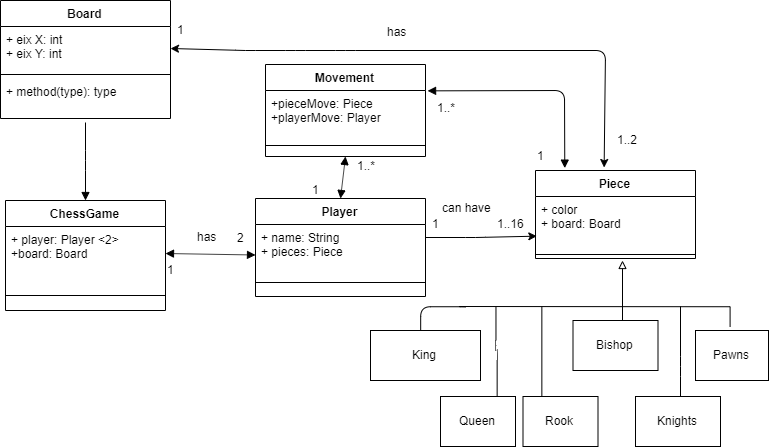

The diagram above was exported from draw.io. Its source (the exported page's mxGraphModel, read from the mxfile embedded in the PNG):
<mxGraphModel dx="1071" dy="552" grid="1" gridSize="10" guides="1" tooltips="1" connect="1" arrows="1" fold="1" page="1" pageScale="1" pageWidth="827" pageHeight="1169" math="0" shadow="0">
  <root>
    <mxCell id="0" />
    <mxCell id="1" parent="0" />
    <mxCell id="EkYGtFLfqLOv0gw5yqdX-2" value="Piece" style="swimlane;fontStyle=1;align=center;verticalAlign=top;childLayout=stackLayout;horizontal=1;startSize=26;horizontalStack=0;resizeParent=1;resizeParentMax=0;resizeLast=0;collapsible=1;marginBottom=0;" parent="1" vertex="1">
      <mxGeometry x="585" y="520" width="160" height="88" as="geometry">
        <mxRectangle x="170" y="110" width="60" height="26" as="alternateBounds" />
      </mxGeometry>
    </mxCell>
    <mxCell id="EkYGtFLfqLOv0gw5yqdX-3" value="+ color&#10;+ board: Board" style="text;strokeColor=none;fillColor=none;align=left;verticalAlign=top;spacingLeft=4;spacingRight=4;overflow=hidden;rotatable=0;points=[[0,0.5],[1,0.5]];portConstraint=eastwest;" parent="EkYGtFLfqLOv0gw5yqdX-2" vertex="1">
      <mxGeometry y="26" width="160" height="54" as="geometry" />
    </mxCell>
    <mxCell id="EkYGtFLfqLOv0gw5yqdX-4" value="" style="line;strokeWidth=1;fillColor=none;align=left;verticalAlign=middle;spacingTop=-1;spacingLeft=3;spacingRight=3;rotatable=0;labelPosition=right;points=[];portConstraint=eastwest;" parent="EkYGtFLfqLOv0gw5yqdX-2" vertex="1">
      <mxGeometry y="80" width="160" height="8" as="geometry" />
    </mxCell>
    <mxCell id="EkYGtFLfqLOv0gw5yqdX-6" value="Player" style="swimlane;fontStyle=1;align=center;verticalAlign=top;childLayout=stackLayout;horizontal=1;startSize=26;horizontalStack=0;resizeParent=1;resizeParentMax=0;resizeLast=0;collapsible=1;marginBottom=0;" parent="1" vertex="1">
      <mxGeometry x="305" y="548" width="170" height="98" as="geometry" />
    </mxCell>
    <mxCell id="EkYGtFLfqLOv0gw5yqdX-7" value="+ name: String&#10;+ pieces: Piece" style="text;strokeColor=none;fillColor=none;align=left;verticalAlign=top;spacingLeft=4;spacingRight=4;overflow=hidden;rotatable=0;points=[[0,0.5],[1,0.5]];portConstraint=eastwest;" parent="EkYGtFLfqLOv0gw5yqdX-6" vertex="1">
      <mxGeometry y="26" width="170" height="44" as="geometry" />
    </mxCell>
    <mxCell id="EkYGtFLfqLOv0gw5yqdX-8" value="" style="line;strokeWidth=1;fillColor=none;align=left;verticalAlign=middle;spacingTop=-1;spacingLeft=3;spacingRight=3;rotatable=0;labelPosition=right;points=[];portConstraint=eastwest;" parent="EkYGtFLfqLOv0gw5yqdX-6" vertex="1">
      <mxGeometry y="70" width="170" height="28" as="geometry" />
    </mxCell>
    <mxCell id="EkYGtFLfqLOv0gw5yqdX-14" value="Board" style="swimlane;fontStyle=1;align=center;verticalAlign=top;childLayout=stackLayout;horizontal=1;startSize=26;horizontalStack=0;resizeParent=1;resizeParentMax=0;resizeLast=0;collapsible=1;marginBottom=0;" parent="1" vertex="1">
      <mxGeometry x="50" y="350" width="170" height="118" as="geometry" />
    </mxCell>
    <mxCell id="EkYGtFLfqLOv0gw5yqdX-15" value="+ eix X: int&#10;+ eix Y: int" style="text;strokeColor=none;fillColor=none;align=left;verticalAlign=top;spacingLeft=4;spacingRight=4;overflow=hidden;rotatable=0;points=[[0,0.5],[1,0.5]];portConstraint=eastwest;" parent="EkYGtFLfqLOv0gw5yqdX-14" vertex="1">
      <mxGeometry y="26" width="170" height="44" as="geometry" />
    </mxCell>
    <mxCell id="EkYGtFLfqLOv0gw5yqdX-16" value="" style="line;strokeWidth=1;fillColor=none;align=left;verticalAlign=middle;spacingTop=-1;spacingLeft=3;spacingRight=3;rotatable=0;labelPosition=right;points=[];portConstraint=eastwest;" parent="EkYGtFLfqLOv0gw5yqdX-14" vertex="1">
      <mxGeometry y="70" width="170" height="8" as="geometry" />
    </mxCell>
    <mxCell id="EkYGtFLfqLOv0gw5yqdX-17" value="+ method(type): type" style="text;strokeColor=none;fillColor=none;align=left;verticalAlign=top;spacingLeft=4;spacingRight=4;overflow=hidden;rotatable=0;points=[[0,0.5],[1,0.5]];portConstraint=eastwest;" parent="EkYGtFLfqLOv0gw5yqdX-14" vertex="1">
      <mxGeometry y="78" width="170" height="40" as="geometry" />
    </mxCell>
    <mxCell id="EkYGtFLfqLOv0gw5yqdX-19" value="ChessGame" style="swimlane;fontStyle=1;align=center;verticalAlign=top;childLayout=stackLayout;horizontal=1;startSize=26;horizontalStack=0;resizeParent=1;resizeParentMax=0;resizeLast=0;collapsible=1;marginBottom=0;" parent="1" vertex="1">
      <mxGeometry x="55" y="550" width="160" height="110" as="geometry" />
    </mxCell>
    <mxCell id="EkYGtFLfqLOv0gw5yqdX-20" value="+ player: Player &lt;2&gt;&#10;+board: Board" style="text;strokeColor=none;fillColor=none;align=left;verticalAlign=top;spacingLeft=4;spacingRight=4;overflow=hidden;rotatable=0;points=[[0,0.5],[1,0.5]];portConstraint=eastwest;" parent="EkYGtFLfqLOv0gw5yqdX-19" vertex="1">
      <mxGeometry y="26" width="160" height="54" as="geometry" />
    </mxCell>
    <mxCell id="EkYGtFLfqLOv0gw5yqdX-21" value="" style="line;strokeWidth=1;fillColor=none;align=left;verticalAlign=middle;spacingTop=-1;spacingLeft=3;spacingRight=3;rotatable=0;labelPosition=right;points=[];portConstraint=eastwest;" parent="EkYGtFLfqLOv0gw5yqdX-19" vertex="1">
      <mxGeometry y="80" width="160" height="30" as="geometry" />
    </mxCell>
    <mxCell id="EkYGtFLfqLOv0gw5yqdX-28" value="" style="html=1;verticalAlign=bottom;endArrow=block;entryX=0.5;entryY=0;entryDx=0;entryDy=0;" parent="1" target="EkYGtFLfqLOv0gw5yqdX-19" edge="1">
      <mxGeometry width="80" relative="1" as="geometry">
        <mxPoint x="135" y="472" as="sourcePoint" />
        <mxPoint x="55" y="720" as="targetPoint" />
        <Array as="points">
          <mxPoint x="135" y="510" />
        </Array>
      </mxGeometry>
    </mxCell>
    <mxCell id="EkYGtFLfqLOv0gw5yqdX-33" value="2" style="text;html=1;resizable=0;points=[];autosize=1;align=left;verticalAlign=top;spacingTop=-4;" parent="1" vertex="1">
      <mxGeometry x="285" y="578" width="20" height="20" as="geometry" />
    </mxCell>
    <mxCell id="EkYGtFLfqLOv0gw5yqdX-39" value="Bishop" style="html=1;" parent="1" vertex="1">
      <mxGeometry x="622.5" y="670" width="85" height="50" as="geometry" />
    </mxCell>
    <mxCell id="EkYGtFLfqLOv0gw5yqdX-40" value="King" style="html=1;" parent="1" vertex="1">
      <mxGeometry x="420" y="680" width="110" height="50" as="geometry" />
    </mxCell>
    <mxCell id="EkYGtFLfqLOv0gw5yqdX-41" value="Pawns" style="html=1;" parent="1" vertex="1">
      <mxGeometry x="745" y="680" width="73" height="50" as="geometry" />
    </mxCell>
    <mxCell id="EkYGtFLfqLOv0gw5yqdX-42" value="Knights" style="html=1;" parent="1" vertex="1">
      <mxGeometry x="685" y="746" width="85" height="50" as="geometry" />
    </mxCell>
    <mxCell id="EkYGtFLfqLOv0gw5yqdX-43" value="Rook" style="html=1;" parent="1" vertex="1">
      <mxGeometry x="572.5" y="746" width="75" height="50" as="geometry" />
    </mxCell>
    <mxCell id="EkYGtFLfqLOv0gw5yqdX-44" value="Queen" style="html=1;" parent="1" vertex="1">
      <mxGeometry x="490" y="746" width="75" height="50" as="geometry" />
    </mxCell>
    <mxCell id="EkYGtFLfqLOv0gw5yqdX-48" value="" style="html=1;verticalAlign=bottom;endArrow=block;endFill=0;" parent="1" edge="1">
      <mxGeometry x="0.3581" y="-12" width="80" relative="1" as="geometry">
        <mxPoint x="672" y="670" as="sourcePoint" />
        <mxPoint x="672" y="610" as="targetPoint" />
        <mxPoint as="offset" />
      </mxGeometry>
    </mxCell>
    <mxCell id="EkYGtFLfqLOv0gw5yqdX-49" value="" style="endArrow=none;html=1;edgeStyle=orthogonalEdgeStyle;" parent="1" edge="1">
      <mxGeometry relative="1" as="geometry">
        <mxPoint x="515" y="656" as="sourcePoint" />
        <mxPoint x="780" y="656" as="targetPoint" />
        <Array as="points">
          <mxPoint x="505" y="656" />
        </Array>
      </mxGeometry>
    </mxCell>
    <mxCell id="EkYGtFLfqLOv0gw5yqdX-50" value="" style="resizable=0;html=1;align=left;verticalAlign=bottom;labelBackgroundColor=#ffffff;fontSize=10;" parent="EkYGtFLfqLOv0gw5yqdX-49" connectable="0" vertex="1">
      <mxGeometry x="-1" relative="1" as="geometry" />
    </mxCell>
    <mxCell id="EkYGtFLfqLOv0gw5yqdX-56" value="" style="endArrow=none;html=1;edgeStyle=orthogonalEdgeStyle;" parent="1" edge="1">
      <mxGeometry relative="1" as="geometry">
        <mxPoint x="470" y="680" as="sourcePoint" />
        <mxPoint x="515" y="656" as="targetPoint" />
        <Array as="points">
          <mxPoint x="470" y="680" />
          <mxPoint x="470" y="656" />
        </Array>
      </mxGeometry>
    </mxCell>
    <mxCell id="EkYGtFLfqLOv0gw5yqdX-62" value="" style="endArrow=none;html=1;edgeStyle=orthogonalEdgeStyle;" parent="1" edge="1">
      <mxGeometry relative="1" as="geometry">
        <mxPoint x="780" y="656" as="sourcePoint" />
        <mxPoint x="780" y="676" as="targetPoint" />
        <Array as="points">
          <mxPoint x="780" y="656" />
        </Array>
      </mxGeometry>
    </mxCell>
    <mxCell id="EkYGtFLfqLOv0gw5yqdX-66" value="" style="endArrow=none;html=1;edgeStyle=orthogonalEdgeStyle;exitX=0.75;exitY=0;exitDx=0;exitDy=0;" parent="1" source="EkYGtFLfqLOv0gw5yqdX-44" edge="1">
      <mxGeometry relative="1" as="geometry">
        <mxPoint x="335" y="826" as="sourcePoint" />
        <mxPoint x="546" y="656" as="targetPoint" />
        <Array as="points">
          <mxPoint x="546" y="700" />
          <mxPoint x="546" y="700" />
        </Array>
      </mxGeometry>
    </mxCell>
    <mxCell id="EkYGtFLfqLOv0gw5yqdX-69" value="" style="endArrow=none;html=1;edgeStyle=orthogonalEdgeStyle;exitX=0.25;exitY=0;exitDx=0;exitDy=0;" parent="1" source="EkYGtFLfqLOv0gw5yqdX-43" edge="1">
      <mxGeometry relative="1" as="geometry">
        <mxPoint x="565" y="746" as="sourcePoint" />
        <mxPoint x="591" y="656" as="targetPoint" />
        <Array as="points">
          <mxPoint x="591" y="656" />
        </Array>
      </mxGeometry>
    </mxCell>
    <mxCell id="KLKg9fokhtdXWgUdYquE-1" value="" style="endArrow=none;html=1;" parent="1" edge="1">
      <mxGeometry width="50" height="50" relative="1" as="geometry">
        <mxPoint x="730" y="746" as="sourcePoint" />
        <mxPoint x="730" y="656" as="targetPoint" />
        <Array as="points">
          <mxPoint x="730" y="716" />
        </Array>
      </mxGeometry>
    </mxCell>
    <mxCell id="KLKg9fokhtdXWgUdYquE-3" value="has&lt;br&gt;" style="text;html=1;resizable=0;points=[];autosize=1;align=left;verticalAlign=top;spacingTop=-4;" parent="1" vertex="1">
      <mxGeometry x="245" y="577" width="30" height="20" as="geometry" />
    </mxCell>
    <mxCell id="KLKg9fokhtdXWgUdYquE-6" value="" style="endArrow=classic;html=1;entryX=1.033;entryY=1.083;entryDx=0;entryDy=0;entryPerimeter=0;" parent="1" target="KLKg9fokhtdXWgUdYquE-7" edge="1">
      <mxGeometry width="50" height="50" relative="1" as="geometry">
        <mxPoint x="475" y="587" as="sourcePoint" />
        <mxPoint x="265" y="830" as="targetPoint" />
        <Array as="points">
          <mxPoint x="525" y="587" />
        </Array>
      </mxGeometry>
    </mxCell>
    <mxCell id="KLKg9fokhtdXWgUdYquE-7" value="1..16&lt;br&gt;" style="text;html=1;resizable=0;points=[];autosize=1;align=left;verticalAlign=top;spacingTop=-4;" parent="1" vertex="1">
      <mxGeometry x="545" y="564" width="40" height="20" as="geometry" />
    </mxCell>
    <mxCell id="KLKg9fokhtdXWgUdYquE-8" value="1" style="text;html=1;resizable=0;points=[];autosize=1;align=left;verticalAlign=top;spacingTop=-4;" parent="1" vertex="1">
      <mxGeometry x="480" y="564" width="20" height="20" as="geometry" />
    </mxCell>
    <mxCell id="KLKg9fokhtdXWgUdYquE-9" value="can have" style="text;html=1;resizable=0;points=[];autosize=1;align=left;verticalAlign=top;spacingTop=-4;" parent="1" vertex="1">
      <mxGeometry x="490" y="548" width="60" height="20" as="geometry" />
    </mxCell>
    <mxCell id="KLKg9fokhtdXWgUdYquE-10" value="" style="endArrow=classic;startArrow=classic;html=1;exitX=1;exitY=0.5;exitDx=0;exitDy=0;entryX=0.429;entryY=-0.034;entryDx=0;entryDy=0;entryPerimeter=0;" parent="1" source="EkYGtFLfqLOv0gw5yqdX-15" target="EkYGtFLfqLOv0gw5yqdX-2" edge="1">
      <mxGeometry width="50" height="50" relative="1" as="geometry">
        <mxPoint x="245" y="560" as="sourcePoint" />
        <mxPoint x="655" y="510" as="targetPoint" />
        <Array as="points">
          <mxPoint x="295" y="400" />
          <mxPoint x="345" y="400" />
          <mxPoint x="395" y="400" />
          <mxPoint x="655" y="400" />
        </Array>
      </mxGeometry>
    </mxCell>
    <mxCell id="KLKg9fokhtdXWgUdYquE-11" value="has" style="text;html=1;resizable=0;points=[];align=center;verticalAlign=middle;labelBackgroundColor=#ffffff;" parent="KLKg9fokhtdXWgUdYquE-10" vertex="1" connectable="0">
      <mxGeometry x="-0.6868" y="-3" relative="1" as="geometry">
        <mxPoint x="140" y="-23" as="offset" />
      </mxGeometry>
    </mxCell>
    <mxCell id="KLKg9fokhtdXWgUdYquE-12" value="1" style="text;html=1;resizable=0;points=[];autosize=1;align=left;verticalAlign=top;spacingTop=-4;" parent="1" vertex="1">
      <mxGeometry x="225" y="370" width="20" height="20" as="geometry" />
    </mxCell>
    <mxCell id="KLKg9fokhtdXWgUdYquE-13" value="1..2" style="text;html=1;resizable=0;points=[];autosize=1;align=left;verticalAlign=top;spacingTop=-4;" parent="1" vertex="1">
      <mxGeometry x="665" y="480" width="40" height="20" as="geometry" />
    </mxCell>
    <mxCell id="KLKg9fokhtdXWgUdYquE-17" value="Movement" style="swimlane;fontStyle=1;align=center;verticalAlign=top;childLayout=stackLayout;horizontal=1;startSize=26;horizontalStack=0;resizeParent=1;resizeParentMax=0;resizeLast=0;collapsible=1;marginBottom=0;" parent="1" vertex="1">
      <mxGeometry x="315" y="414" width="160" height="92" as="geometry" />
    </mxCell>
    <mxCell id="KLKg9fokhtdXWgUdYquE-18" value="+pieceMove: Piece&#10;+playerMove: Player" style="text;strokeColor=none;fillColor=none;align=left;verticalAlign=top;spacingLeft=4;spacingRight=4;overflow=hidden;rotatable=0;points=[[0,0.5],[1,0.5]];portConstraint=eastwest;" parent="KLKg9fokhtdXWgUdYquE-17" vertex="1">
      <mxGeometry y="26" width="160" height="44" as="geometry" />
    </mxCell>
    <mxCell id="KLKg9fokhtdXWgUdYquE-19" value="" style="line;strokeWidth=1;fillColor=none;align=left;verticalAlign=middle;spacingTop=-1;spacingLeft=3;spacingRight=3;rotatable=0;labelPosition=right;points=[];portConstraint=eastwest;" parent="KLKg9fokhtdXWgUdYquE-17" vertex="1">
      <mxGeometry y="70" width="160" height="22" as="geometry" />
    </mxCell>
    <mxCell id="KLKg9fokhtdXWgUdYquE-23" value="1..*" style="text;html=1;resizable=0;points=[];autosize=1;align=left;verticalAlign=top;spacingTop=-4;" parent="1" vertex="1">
      <mxGeometry x="405" y="506" width="30" height="20" as="geometry" />
    </mxCell>
    <mxCell id="KLKg9fokhtdXWgUdYquE-31" value="" style="endArrow=block;startArrow=block;endFill=1;startFill=1;html=1;exitX=1;exitY=0.5;exitDx=0;exitDy=0;" parent="1" source="EkYGtFLfqLOv0gw5yqdX-20" edge="1">
      <mxGeometry width="160" relative="1" as="geometry">
        <mxPoint x="225" y="605" as="sourcePoint" />
        <mxPoint x="305" y="604.5" as="targetPoint" />
      </mxGeometry>
    </mxCell>
    <mxCell id="KLKg9fokhtdXWgUdYquE-33" value="1" style="text;html=1;resizable=0;points=[];autosize=1;align=left;verticalAlign=top;spacingTop=-4;" parent="1" vertex="1">
      <mxGeometry x="215" y="610" width="20" height="20" as="geometry" />
    </mxCell>
    <mxCell id="KLKg9fokhtdXWgUdYquE-34" value="" style="endArrow=block;startArrow=block;endFill=1;startFill=1;html=1;exitX=1.013;exitY=0.008;exitDx=0;exitDy=0;exitPerimeter=0;entryX=0.183;entryY=-0.027;entryDx=0;entryDy=0;entryPerimeter=0;" parent="1" source="KLKg9fokhtdXWgUdYquE-18" target="EkYGtFLfqLOv0gw5yqdX-2" edge="1">
      <mxGeometry width="160" relative="1" as="geometry">
        <mxPoint x="55" y="830" as="sourcePoint" />
        <mxPoint x="615" y="440" as="targetPoint" />
        <Array as="points">
          <mxPoint x="614" y="440" />
        </Array>
      </mxGeometry>
    </mxCell>
    <mxCell id="KLKg9fokhtdXWgUdYquE-35" value="1..*" style="text;html=1;resizable=0;points=[];autosize=1;align=left;verticalAlign=top;spacingTop=-4;" parent="1" vertex="1">
      <mxGeometry x="485" y="448" width="30" height="20" as="geometry" />
    </mxCell>
    <mxCell id="KLKg9fokhtdXWgUdYquE-38" value="" style="endArrow=block;startArrow=block;endFill=1;startFill=1;html=1;entryX=0.5;entryY=1;entryDx=0;entryDy=0;exitX=0.5;exitY=0;exitDx=0;exitDy=0;" parent="1" source="EkYGtFLfqLOv0gw5yqdX-6" target="KLKg9fokhtdXWgUdYquE-17" edge="1">
      <mxGeometry width="160" relative="1" as="geometry">
        <mxPoint x="55" y="830" as="sourcePoint" />
        <mxPoint x="215" y="830" as="targetPoint" />
      </mxGeometry>
    </mxCell>
    <mxCell id="KLKg9fokhtdXWgUdYquE-39" value="1" style="text;html=1;resizable=0;points=[];autosize=1;align=left;verticalAlign=top;spacingTop=-4;" parent="1" vertex="1">
      <mxGeometry x="360" y="530" width="20" height="20" as="geometry" />
    </mxCell>
    <mxCell id="KLKg9fokhtdXWgUdYquE-40" value="1" style="text;html=1;resizable=0;points=[];autosize=1;align=left;verticalAlign=top;spacingTop=-4;" parent="1" vertex="1">
      <mxGeometry x="585" y="496" width="20" height="20" as="geometry" />
    </mxCell>
  </root>
</mxGraphModel>